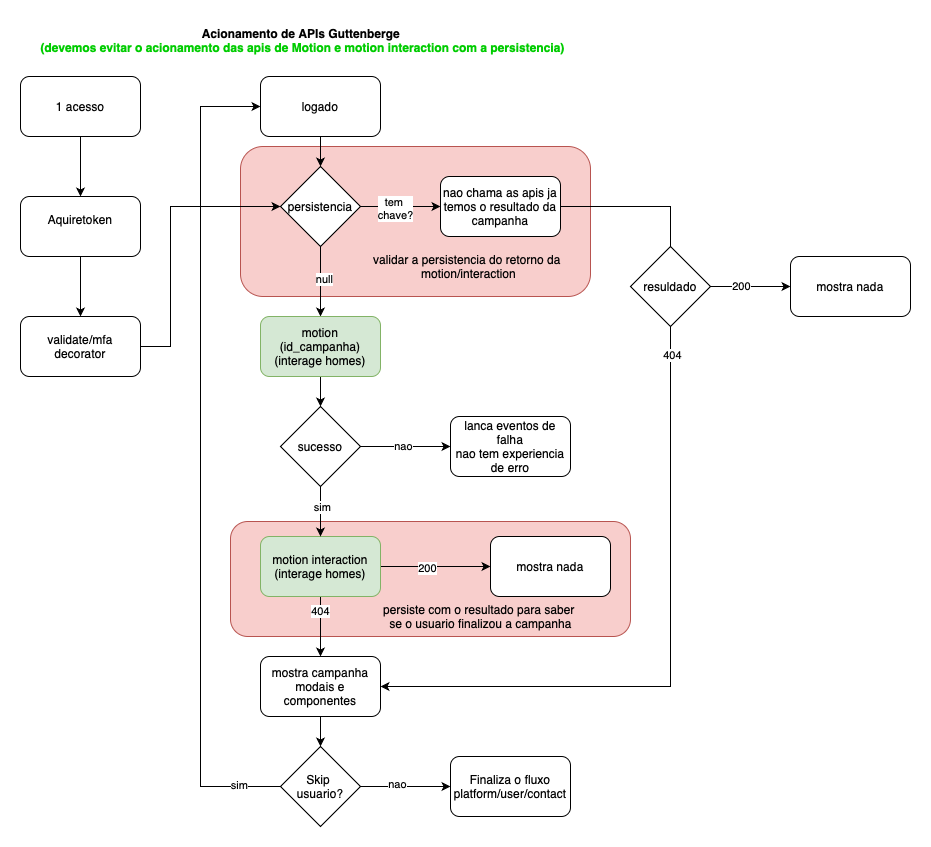

The diagram above was exported from draw.io. Its source (the exported page's mxGraphModel, read from the mxfile embedded in the PNG):
<mxGraphModel dx="2868" dy="1386" grid="1" gridSize="10" guides="1" tooltips="1" connect="1" arrows="1" fold="1" page="1" pageScale="1" pageWidth="827" pageHeight="1169" math="0" shadow="0">
  <root>
    <mxCell id="0" />
    <mxCell id="1" parent="0" />
    <mxCell id="2" value="" style="rounded=1;whiteSpace=wrap;html=1;fillColor=#f8cecc;strokeColor=#b85450;" vertex="1" parent="1">
      <mxGeometry x="290" y="1206" width="350" height="150" as="geometry" />
    </mxCell>
    <mxCell id="3" value="" style="rounded=1;whiteSpace=wrap;html=1;fillColor=#f8cecc;strokeColor=#b85450;" vertex="1" parent="1">
      <mxGeometry x="280" y="1581" width="400" height="115" as="geometry" />
    </mxCell>
    <mxCell id="4" value="" style="edgeStyle=orthogonalEdgeStyle;rounded=0;orthogonalLoop=1;jettySize=auto;html=1;" edge="1" source="5" target="7" parent="1">
      <mxGeometry relative="1" as="geometry" />
    </mxCell>
    <mxCell id="5" value="1 acesso" style="rounded=1;whiteSpace=wrap;html=1;" vertex="1" parent="1">
      <mxGeometry x="70" y="1136" width="120" height="60" as="geometry" />
    </mxCell>
    <mxCell id="6" value="" style="edgeStyle=orthogonalEdgeStyle;rounded=0;orthogonalLoop=1;jettySize=auto;html=1;" edge="1" source="7" target="9" parent="1">
      <mxGeometry relative="1" as="geometry" />
    </mxCell>
    <mxCell id="7" value="Aquiretoken&lt;div&gt;&lt;br&gt;&lt;/div&gt;" style="rounded=1;whiteSpace=wrap;html=1;" vertex="1" parent="1">
      <mxGeometry x="70" y="1256" width="120" height="60" as="geometry" />
    </mxCell>
    <mxCell id="8" style="edgeStyle=orthogonalEdgeStyle;rounded=0;orthogonalLoop=1;jettySize=auto;html=1;exitX=1;exitY=0.5;exitDx=0;exitDy=0;entryX=0;entryY=0.5;entryDx=0;entryDy=0;" edge="1" source="9" target="32" parent="1">
      <mxGeometry relative="1" as="geometry">
        <Array as="points">
          <mxPoint x="220" y="1406" />
          <mxPoint x="220" y="1266" />
        </Array>
      </mxGeometry>
    </mxCell>
    <mxCell id="9" value="&lt;div&gt;validate/mfa&lt;/div&gt;&lt;div&gt;decorator&lt;/div&gt;" style="rounded=1;whiteSpace=wrap;html=1;" vertex="1" parent="1">
      <mxGeometry x="70" y="1376" width="120" height="60" as="geometry" />
    </mxCell>
    <mxCell id="10" value="" style="edgeStyle=orthogonalEdgeStyle;rounded=0;orthogonalLoop=1;jettySize=auto;html=1;" edge="1" source="32" target="14" parent="1">
      <mxGeometry relative="1" as="geometry" />
    </mxCell>
    <mxCell id="11" value="null" style="edgeLabel;html=1;align=center;verticalAlign=middle;resizable=0;points=[];" vertex="1" connectable="0" parent="10">
      <mxGeometry x="-0.08" y="3" relative="1" as="geometry">
        <mxPoint as="offset" />
      </mxGeometry>
    </mxCell>
    <mxCell id="12" value="logado" style="rounded=1;whiteSpace=wrap;html=1;" vertex="1" parent="1">
      <mxGeometry x="310" y="1136" width="120" height="60" as="geometry" />
    </mxCell>
    <mxCell id="13" value="" style="edgeStyle=orthogonalEdgeStyle;rounded=0;orthogonalLoop=1;jettySize=auto;html=1;" edge="1" source="14" target="24" parent="1">
      <mxGeometry relative="1" as="geometry" />
    </mxCell>
    <mxCell id="14" value="motion (id_campanha)&lt;div&gt;(interage homes)&lt;/div&gt;" style="rounded=1;whiteSpace=wrap;html=1;fillColor=#d5e8d4;strokeColor=#82b366;" vertex="1" parent="1">
      <mxGeometry x="310" y="1376" width="120" height="60" as="geometry" />
    </mxCell>
    <mxCell id="15" style="edgeStyle=orthogonalEdgeStyle;rounded=0;orthogonalLoop=1;jettySize=auto;html=1;exitX=1;exitY=0.5;exitDx=0;exitDy=0;entryX=0;entryY=0.5;entryDx=0;entryDy=0;" edge="1" source="19" target="28" parent="1">
      <mxGeometry relative="1" as="geometry">
        <Array as="points" />
      </mxGeometry>
    </mxCell>
    <mxCell id="16" value="200" style="edgeLabel;html=1;align=center;verticalAlign=middle;resizable=0;points=[];" vertex="1" connectable="0" parent="15">
      <mxGeometry x="-0.1714" y="-1" relative="1" as="geometry">
        <mxPoint as="offset" />
      </mxGeometry>
    </mxCell>
    <mxCell id="17" value="" style="edgeStyle=orthogonalEdgeStyle;rounded=0;orthogonalLoop=1;jettySize=auto;html=1;" edge="1" source="19" target="27" parent="1">
      <mxGeometry relative="1" as="geometry" />
    </mxCell>
    <mxCell id="18" value="404" style="edgeLabel;html=1;align=center;verticalAlign=middle;resizable=0;points=[];" vertex="1" connectable="0" parent="17">
      <mxGeometry x="-0.54" y="-1" relative="1" as="geometry">
        <mxPoint as="offset" />
      </mxGeometry>
    </mxCell>
    <mxCell id="19" value="motion interaction&lt;div&gt;(interage homes)&lt;/div&gt;" style="rounded=1;whiteSpace=wrap;html=1;fillColor=#d5e8d4;strokeColor=#82b366;" vertex="1" parent="1">
      <mxGeometry x="310" y="1596" width="120" height="60" as="geometry" />
    </mxCell>
    <mxCell id="20" value="" style="edgeStyle=orthogonalEdgeStyle;rounded=0;orthogonalLoop=1;jettySize=auto;html=1;" edge="1" source="24" target="19" parent="1">
      <mxGeometry relative="1" as="geometry" />
    </mxCell>
    <mxCell id="21" value="sim" style="edgeLabel;html=1;align=center;verticalAlign=middle;resizable=0;points=[];" vertex="1" connectable="0" parent="20">
      <mxGeometry x="-0.22" y="1" relative="1" as="geometry">
        <mxPoint as="offset" />
      </mxGeometry>
    </mxCell>
    <mxCell id="22" value="" style="edgeStyle=orthogonalEdgeStyle;rounded=0;orthogonalLoop=1;jettySize=auto;html=1;" edge="1" source="24" target="25" parent="1">
      <mxGeometry relative="1" as="geometry" />
    </mxCell>
    <mxCell id="23" value="nao" style="edgeLabel;html=1;align=center;verticalAlign=middle;resizable=0;points=[];" vertex="1" connectable="0" parent="22">
      <mxGeometry x="-0.0667" y="1" relative="1" as="geometry">
        <mxPoint as="offset" />
      </mxGeometry>
    </mxCell>
    <mxCell id="24" value="sucesso" style="rhombus;whiteSpace=wrap;html=1;" vertex="1" parent="1">
      <mxGeometry x="330" y="1466" width="80" height="80" as="geometry" />
    </mxCell>
    <mxCell id="25" value="lanca eventos de falha&lt;div&gt;nao tem experiencia de erro&lt;/div&gt;" style="rounded=1;whiteSpace=wrap;html=1;" vertex="1" parent="1">
      <mxGeometry x="500" y="1476" width="120" height="60" as="geometry" />
    </mxCell>
    <mxCell id="26" value="" style="edgeStyle=orthogonalEdgeStyle;rounded=0;orthogonalLoop=1;jettySize=auto;html=1;" edge="1" source="27" target="43" parent="1">
      <mxGeometry relative="1" as="geometry" />
    </mxCell>
    <mxCell id="27" value="&lt;div&gt;mostra campanha&lt;/div&gt;modais e componentes" style="rounded=1;whiteSpace=wrap;html=1;" vertex="1" parent="1">
      <mxGeometry x="310" y="1716" width="120" height="60" as="geometry" />
    </mxCell>
    <mxCell id="28" value="mostra nada" style="rounded=1;whiteSpace=wrap;html=1;" vertex="1" parent="1">
      <mxGeometry x="540" y="1596" width="120" height="60" as="geometry" />
    </mxCell>
    <mxCell id="29" value="" style="edgeStyle=orthogonalEdgeStyle;rounded=0;orthogonalLoop=1;jettySize=auto;html=1;" edge="1" source="12" target="32" parent="1">
      <mxGeometry relative="1" as="geometry">
        <mxPoint x="370" y="1196" as="sourcePoint" />
        <mxPoint x="370" y="1356" as="targetPoint" />
      </mxGeometry>
    </mxCell>
    <mxCell id="30" value="" style="edgeStyle=orthogonalEdgeStyle;rounded=0;orthogonalLoop=1;jettySize=auto;html=1;" edge="1" source="32" target="37" parent="1">
      <mxGeometry relative="1" as="geometry" />
    </mxCell>
    <mxCell id="31" value="tem&amp;nbsp;&lt;div&gt;chave?&lt;/div&gt;" style="edgeLabel;html=1;align=center;verticalAlign=middle;resizable=0;points=[];" vertex="1" connectable="0" parent="30">
      <mxGeometry x="-0.1647" y="-1" relative="1" as="geometry">
        <mxPoint as="offset" />
      </mxGeometry>
    </mxCell>
    <mxCell id="32" value="persistencia" style="rhombus;whiteSpace=wrap;html=1;" vertex="1" parent="1">
      <mxGeometry x="330" y="1226" width="80" height="80" as="geometry" />
    </mxCell>
    <mxCell id="33" value="persiste com o resultado para saber&amp;nbsp;&lt;div&gt;se o usuario finalizou a campanha&lt;/div&gt;" style="text;html=1;align=center;verticalAlign=middle;resizable=0;points=[];autosize=1;strokeColor=none;fillColor=none;" vertex="1" parent="1">
      <mxGeometry x="420" y="1656" width="220" height="40" as="geometry" />
    </mxCell>
    <mxCell id="34" value="validar a persistencia do retorno da&amp;nbsp;&lt;div&gt;motion/interaction&lt;/div&gt;" style="text;html=1;align=center;verticalAlign=middle;resizable=0;points=[];autosize=1;strokeColor=none;fillColor=none;" vertex="1" parent="1">
      <mxGeometry x="413" y="1306" width="210" height="40" as="geometry" />
    </mxCell>
    <mxCell id="35" style="edgeStyle=orthogonalEdgeStyle;rounded=0;orthogonalLoop=1;jettySize=auto;html=1;exitX=1;exitY=0.5;exitDx=0;exitDy=0;entryX=1;entryY=0.5;entryDx=0;entryDy=0;" edge="1" source="49" target="27" parent="1">
      <mxGeometry relative="1" as="geometry">
        <Array as="points">
          <mxPoint x="720" y="1746" />
        </Array>
      </mxGeometry>
    </mxCell>
    <mxCell id="36" value="404" style="edgeLabel;html=1;align=center;verticalAlign=middle;resizable=0;points=[];" vertex="1" connectable="0" parent="35">
      <mxGeometry x="-0.7064" y="1" relative="1" as="geometry">
        <mxPoint as="offset" />
      </mxGeometry>
    </mxCell>
    <mxCell id="37" value="nao chama as apis ja temos o resultado da campanha" style="rounded=1;whiteSpace=wrap;html=1;" vertex="1" parent="1">
      <mxGeometry x="490" y="1236" width="120" height="60" as="geometry" />
    </mxCell>
    <mxCell id="38" value="&lt;b&gt;Acionamento de APIs Guttenberge&amp;nbsp;&lt;/b&gt;&lt;div&gt;&lt;b&gt;&lt;font color=&quot;#00cc00&quot;&gt;(devemos evitar o acionamento das apis de Motion e motion interaction com a persistencia)&lt;/font&gt;&lt;/b&gt;&lt;/div&gt;" style="text;html=1;align=center;verticalAlign=middle;resizable=0;points=[];autosize=1;strokeColor=none;fillColor=none;" vertex="1" parent="1">
      <mxGeometry x="81" y="1080" width="542" height="40" as="geometry" />
    </mxCell>
    <mxCell id="39" style="edgeStyle=orthogonalEdgeStyle;rounded=0;orthogonalLoop=1;jettySize=auto;html=1;exitX=0;exitY=0.5;exitDx=0;exitDy=0;entryX=0;entryY=0.5;entryDx=0;entryDy=0;" edge="1" source="43" target="12" parent="1">
      <mxGeometry relative="1" as="geometry">
        <Array as="points">
          <mxPoint x="250" y="1846" />
          <mxPoint x="250" y="1166" />
        </Array>
      </mxGeometry>
    </mxCell>
    <mxCell id="40" value="sim" style="edgeLabel;html=1;align=center;verticalAlign=middle;resizable=0;points=[];" vertex="1" connectable="0" parent="39">
      <mxGeometry x="-0.8971" y="-2" relative="1" as="geometry">
        <mxPoint as="offset" />
      </mxGeometry>
    </mxCell>
    <mxCell id="41" value="" style="edgeStyle=orthogonalEdgeStyle;rounded=0;orthogonalLoop=1;jettySize=auto;html=1;" edge="1" source="43" target="44" parent="1">
      <mxGeometry relative="1" as="geometry" />
    </mxCell>
    <mxCell id="42" value="nao" style="edgeLabel;html=1;align=center;verticalAlign=middle;resizable=0;points=[];" vertex="1" connectable="0" parent="41">
      <mxGeometry x="-0.1791" y="3" relative="1" as="geometry">
        <mxPoint as="offset" />
      </mxGeometry>
    </mxCell>
    <mxCell id="43" value="Skip&amp;nbsp;&lt;div&gt;usuario?&lt;/div&gt;" style="rhombus;whiteSpace=wrap;html=1;" vertex="1" parent="1">
      <mxGeometry x="330" y="1806" width="80" height="80" as="geometry" />
    </mxCell>
    <mxCell id="44" value="Finaliza o fluxo&lt;div&gt;platform/user/contact&lt;/div&gt;" style="rounded=1;whiteSpace=wrap;html=1;" vertex="1" parent="1">
      <mxGeometry x="500" y="1816" width="120" height="60" as="geometry" />
    </mxCell>
    <mxCell id="45" value="mostra nada" style="rounded=1;whiteSpace=wrap;html=1;" vertex="1" parent="1">
      <mxGeometry x="840" y="1316" width="120" height="60" as="geometry" />
    </mxCell>
    <mxCell id="46" value="" style="edgeStyle=orthogonalEdgeStyle;rounded=0;orthogonalLoop=1;jettySize=auto;html=1;exitX=1;exitY=0.5;exitDx=0;exitDy=0;entryX=1;entryY=0.5;entryDx=0;entryDy=0;" edge="1" source="37" target="49" parent="1">
      <mxGeometry relative="1" as="geometry">
        <mxPoint x="610" y="1266" as="sourcePoint" />
        <mxPoint x="430" y="1746" as="targetPoint" />
        <Array as="points">
          <mxPoint x="720" y="1266" />
        </Array>
      </mxGeometry>
    </mxCell>
    <mxCell id="47" value="" style="edgeStyle=orthogonalEdgeStyle;rounded=0;orthogonalLoop=1;jettySize=auto;html=1;" edge="1" source="49" target="45" parent="1">
      <mxGeometry relative="1" as="geometry" />
    </mxCell>
    <mxCell id="48" value="200" style="edgeLabel;html=1;align=center;verticalAlign=middle;resizable=0;points=[];" vertex="1" connectable="0" parent="47">
      <mxGeometry x="-0.2382" y="1" relative="1" as="geometry">
        <mxPoint as="offset" />
      </mxGeometry>
    </mxCell>
    <mxCell id="49" value="resuldado" style="rhombus;whiteSpace=wrap;html=1;" vertex="1" parent="1">
      <mxGeometry x="680" y="1306" width="80" height="80" as="geometry" />
    </mxCell>
  </root>
</mxGraphModel>